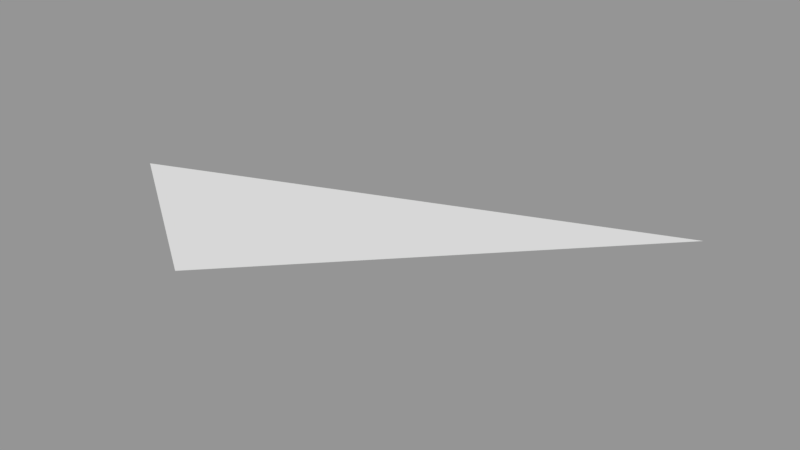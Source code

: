 # Source: Surface124.blend  (saved by Blender 2.79.0; exported with 4.5.12 LTS)
import bpy
from mathutils import Matrix  # noqa: F401  (used for matrix-valued properties, if any)

bpy.ops.wm.read_factory_settings(use_empty=True)
scene = bpy.context.scene
scene.name = 'Scene'

# ---- collections
col_collection_1 = bpy.data.collections.new('Collection 1'); scene.collection.children.link(col_collection_1)

# ---- meshes
me_sphere_127 = bpy.data.meshes.new('Sphere.127')
me_sphere_127.from_pydata([(-0.1464, -0.3536, -0.9239), (-0.2706, -0.2706, -0.9239), (0.0, 1.51e-07, -1.0)], [], [(2, 0, 1)])
_ca = me_sphere_127.color_attributes.new('Col', 'BYTE_COLOR', 'CORNER')
_ca.data.foreach_set('color', [1.0, 1.0, 1.0, 1.0, 1.0, 1.0, 1.0, 1.0, 1.0, 1.0, 1.0, 1.0])
me_sphere_127.use_remesh_preserve_volume = False
me_sphere_127.use_remesh_preserve_attributes = False
me_sphere_127.use_mirror_vertex_groups = False
me_sphere_127.update()

# ---- objects
ob_surface124 = bpy.data.objects.new('Surface124', me_sphere_127)

# ---- transforms, parenting, visibility, modifiers, constraints
ob_surface124.location = (0.0, 0.0, 0.0)
ob_surface124.scale = (1e+04, 1e+04, 1e+04)
ob_surface124.lineart.crease_threshold = 0.0

# ---- collection membership
col_collection_1.objects.link(ob_surface124)

# ---- scene / render settings (as saved in the file)
scene.frame_start = 1; scene.frame_end = 250; scene.frame_set(1)
scene.render.engine = 'BLENDER_EEVEE_NEXT'
scene.render.resolution_percentage = 50
scene.render.dither_intensity = 0.0
scene.cycles.use_denoising = False
scene.cycles.samples = 128
scene.cycles.sampling_pattern = 'TABULATED_SOBOL'
scene.cycles.use_adaptive_sampling = False
scene.cycles.use_light_tree = False
scene.cycles.blur_glossy = 0.0
scene.cycles.sample_clamp_indirect = 0.0
scene.view_settings.view_transform = 'Standard'
bpy.context.view_layer.update()

# ---- added for rendering (the .blend has no active camera and no usable light): camera, sun + grey world if the file has none
cam_auto = bpy.data.cameras.new('AutoCamera')
cam_auto.lens = 50.0
cam_auto.sensor_width = 36.0
cam_auto.clip_end = 73342.6
ob_auto_camera = bpy.data.objects.new('AutoCamera', cam_auto)
scene.collection.objects.link(ob_auto_camera)
ob_auto_camera.location = (2826.09, -6782.66, -6276.13)
ob_auto_camera.rotation_euler = (1.09748, -7.21219e-08, 0.694738)
scene.camera = ob_auto_camera
light_auto_sun = bpy.data.lights.new('AutoSun', 'SUN')
light_auto_sun.energy = 3.0
light_auto_sun.angle = 0.0523599
ob_auto_sun = bpy.data.objects.new('AutoSun', light_auto_sun)
scene.collection.objects.link(ob_auto_sun)
ob_auto_sun.rotation_euler = (0.872665, 0.174533, 0.523599)
if scene.world is None:
    world_auto = bpy.data.worlds.new('AutoWorld')
    world_auto.color = (0.3, 0.3, 0.3)
    scene.world = world_auto
bpy.context.view_layer.update()
